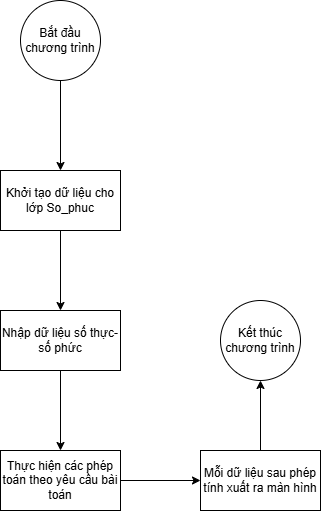

The diagram above was exported from draw.io. Its source (the exported page's mxGraphModel, read from the mxfile embedded in the PNG):
<mxGraphModel dx="1434" dy="879" grid="1" gridSize="10" guides="1" tooltips="1" connect="1" arrows="1" fold="1" page="1" pageScale="1" pageWidth="827" pageHeight="1169" math="0" shadow="0">
  <root>
    <mxCell id="0" />
    <mxCell id="1" parent="0" />
    <mxCell id="2xBy2FLgvXZIPls6pUSb-3" value="" style="edgeStyle=orthogonalEdgeStyle;rounded=0;orthogonalLoop=1;jettySize=auto;html=1;" edge="1" parent="1" source="2xBy2FLgvXZIPls6pUSb-1" target="2xBy2FLgvXZIPls6pUSb-2">
      <mxGeometry relative="1" as="geometry" />
    </mxCell>
    <mxCell id="2xBy2FLgvXZIPls6pUSb-1" value="Bắt đầu chương trình" style="ellipse;whiteSpace=wrap;html=1;aspect=fixed;" vertex="1" parent="1">
      <mxGeometry x="210" y="200" width="80" height="80" as="geometry" />
    </mxCell>
    <mxCell id="2xBy2FLgvXZIPls6pUSb-5" value="" style="edgeStyle=orthogonalEdgeStyle;rounded=0;orthogonalLoop=1;jettySize=auto;html=1;" edge="1" parent="1" source="2xBy2FLgvXZIPls6pUSb-2" target="2xBy2FLgvXZIPls6pUSb-4">
      <mxGeometry relative="1" as="geometry" />
    </mxCell>
    <mxCell id="2xBy2FLgvXZIPls6pUSb-2" value="Khởi tạo dữ liệu cho lớp So_phuc" style="whiteSpace=wrap;html=1;" vertex="1" parent="1">
      <mxGeometry x="190" y="370" width="120" height="60" as="geometry" />
    </mxCell>
    <mxCell id="2xBy2FLgvXZIPls6pUSb-7" value="" style="edgeStyle=orthogonalEdgeStyle;rounded=0;orthogonalLoop=1;jettySize=auto;html=1;" edge="1" parent="1" source="2xBy2FLgvXZIPls6pUSb-4" target="2xBy2FLgvXZIPls6pUSb-6">
      <mxGeometry relative="1" as="geometry" />
    </mxCell>
    <mxCell id="2xBy2FLgvXZIPls6pUSb-4" value="Nhập dữ liệu số thực-số phức" style="whiteSpace=wrap;html=1;" vertex="1" parent="1">
      <mxGeometry x="190" y="510" width="120" height="60" as="geometry" />
    </mxCell>
    <mxCell id="2xBy2FLgvXZIPls6pUSb-9" value="" style="edgeStyle=orthogonalEdgeStyle;rounded=0;orthogonalLoop=1;jettySize=auto;html=1;" edge="1" parent="1" source="2xBy2FLgvXZIPls6pUSb-6" target="2xBy2FLgvXZIPls6pUSb-8">
      <mxGeometry relative="1" as="geometry" />
    </mxCell>
    <mxCell id="2xBy2FLgvXZIPls6pUSb-6" value="Thực hiện các phép toán theo yêu cầu bài toán" style="whiteSpace=wrap;html=1;" vertex="1" parent="1">
      <mxGeometry x="190" y="650" width="120" height="60" as="geometry" />
    </mxCell>
    <mxCell id="2xBy2FLgvXZIPls6pUSb-11" value="" style="edgeStyle=orthogonalEdgeStyle;rounded=0;orthogonalLoop=1;jettySize=auto;html=1;" edge="1" parent="1" source="2xBy2FLgvXZIPls6pUSb-8" target="2xBy2FLgvXZIPls6pUSb-10">
      <mxGeometry relative="1" as="geometry" />
    </mxCell>
    <mxCell id="2xBy2FLgvXZIPls6pUSb-8" value="Mỗi dữ liệu sau phép tính xuất ra màn hình" style="whiteSpace=wrap;html=1;" vertex="1" parent="1">
      <mxGeometry x="390" y="650" width="120" height="60" as="geometry" />
    </mxCell>
    <mxCell id="2xBy2FLgvXZIPls6pUSb-10" value="Kết thúc chương trình" style="ellipse;whiteSpace=wrap;html=1;" vertex="1" parent="1">
      <mxGeometry x="410" y="500" width="80" height="80" as="geometry" />
    </mxCell>
  </root>
</mxGraphModel>